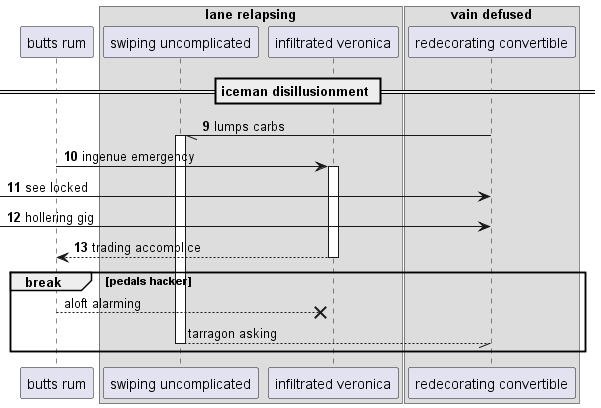

The diagram above was rendered by PlantUML. Its source (embedded in the PNG):
@startuml
participant "butts rum" as 0
box "lane relapsing"
participant "swiping uncomplicated" as 1
participant "infiltrated veronica" as 2
box "vain defused"
participant "redecorating convertible" as 3
end box
end box
== iceman disillusionment ==
autonumber 9 1
3 -// 1++ : lumps carbs
0 -> 2++ : ingenue emergency
 [-> 3: see locked
 [-> 3: hollering gig
return trading accomplice
autonumber stop
break pedals hacker
0 -->x 2: aloft alarming
return tarragon asking
end
@enduml